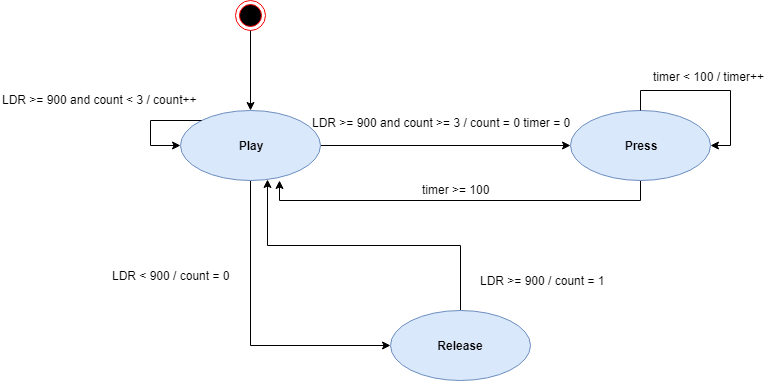

The diagram above was exported from draw.io. Its source (the exported page's mxGraphModel, read from the mxfile embedded in the PNG):
<mxGraphModel dx="852" dy="496" grid="1" gridSize="10" guides="1" tooltips="1" connect="1" arrows="1" fold="1" page="1" pageScale="1" pageWidth="827" pageHeight="1169" math="0" shadow="0">
  <root>
    <mxCell id="0" />
    <mxCell id="1" parent="0" />
    <mxCell id="iquCGF4E8AgYO1Qa4Dre-13" style="edgeStyle=orthogonalEdgeStyle;rounded=0;orthogonalLoop=1;jettySize=auto;html=1;exitX=1;exitY=0.5;exitDx=0;exitDy=0;entryX=0;entryY=0.5;entryDx=0;entryDy=0;" edge="1" parent="1" source="iquCGF4E8AgYO1Qa4Dre-1" target="iquCGF4E8AgYO1Qa4Dre-2">
      <mxGeometry relative="1" as="geometry" />
    </mxCell>
    <mxCell id="iquCGF4E8AgYO1Qa4Dre-15" style="edgeStyle=orthogonalEdgeStyle;rounded=0;orthogonalLoop=1;jettySize=auto;html=1;exitX=0.5;exitY=1;exitDx=0;exitDy=0;entryX=0;entryY=0.5;entryDx=0;entryDy=0;" edge="1" parent="1" source="iquCGF4E8AgYO1Qa4Dre-1" target="iquCGF4E8AgYO1Qa4Dre-3">
      <mxGeometry relative="1" as="geometry" />
    </mxCell>
    <mxCell id="iquCGF4E8AgYO1Qa4Dre-1" value="&lt;b&gt;Play&lt;/b&gt;" style="ellipse;whiteSpace=wrap;html=1;fillColor=#dae8fc;strokeColor=#6c8ebf;" vertex="1" parent="1">
      <mxGeometry x="200" y="200" width="140" height="70" as="geometry" />
    </mxCell>
    <mxCell id="iquCGF4E8AgYO1Qa4Dre-21" style="edgeStyle=orthogonalEdgeStyle;rounded=0;orthogonalLoop=1;jettySize=auto;html=1;exitX=0.5;exitY=1;exitDx=0;exitDy=0;entryX=0.707;entryY=1;entryDx=0;entryDy=0;entryPerimeter=0;" edge="1" parent="1" source="iquCGF4E8AgYO1Qa4Dre-2" target="iquCGF4E8AgYO1Qa4Dre-1">
      <mxGeometry relative="1" as="geometry" />
    </mxCell>
    <mxCell id="iquCGF4E8AgYO1Qa4Dre-2" value="&lt;b&gt;Press&lt;/b&gt;" style="ellipse;whiteSpace=wrap;html=1;fillColor=#dae8fc;strokeColor=#6c8ebf;" vertex="1" parent="1">
      <mxGeometry x="590" y="200" width="140" height="70" as="geometry" />
    </mxCell>
    <mxCell id="iquCGF4E8AgYO1Qa4Dre-28" style="edgeStyle=orthogonalEdgeStyle;rounded=0;orthogonalLoop=1;jettySize=auto;html=1;exitX=0.5;exitY=0;exitDx=0;exitDy=0;entryX=0.621;entryY=0.986;entryDx=0;entryDy=0;entryPerimeter=0;" edge="1" parent="1" source="iquCGF4E8AgYO1Qa4Dre-3" target="iquCGF4E8AgYO1Qa4Dre-1">
      <mxGeometry relative="1" as="geometry" />
    </mxCell>
    <mxCell id="iquCGF4E8AgYO1Qa4Dre-3" value="&lt;b&gt;Release&lt;/b&gt;" style="ellipse;whiteSpace=wrap;html=1;fillColor=#dae8fc;strokeColor=#6c8ebf;" vertex="1" parent="1">
      <mxGeometry x="410" y="400" width="140" height="70" as="geometry" />
    </mxCell>
    <mxCell id="iquCGF4E8AgYO1Qa4Dre-4" value="" style="ellipse;html=1;shape=endState;fillColor=#000000;strokeColor=#ff0000;" vertex="1" parent="1">
      <mxGeometry x="255" y="90" width="30" height="30" as="geometry" />
    </mxCell>
    <mxCell id="iquCGF4E8AgYO1Qa4Dre-7" value="" style="endArrow=classic;html=1;exitX=0.5;exitY=1;exitDx=0;exitDy=0;entryX=0.5;entryY=0;entryDx=0;entryDy=0;" edge="1" parent="1" source="iquCGF4E8AgYO1Qa4Dre-4" target="iquCGF4E8AgYO1Qa4Dre-1">
      <mxGeometry width="50" height="50" relative="1" as="geometry">
        <mxPoint x="200" y="190" as="sourcePoint" />
        <mxPoint x="250" y="140" as="targetPoint" />
      </mxGeometry>
    </mxCell>
    <mxCell id="iquCGF4E8AgYO1Qa4Dre-9" style="edgeStyle=orthogonalEdgeStyle;rounded=0;orthogonalLoop=1;jettySize=auto;html=1;exitX=0;exitY=0;exitDx=0;exitDy=0;entryX=0;entryY=0.5;entryDx=0;entryDy=0;" edge="1" parent="1" source="iquCGF4E8AgYO1Qa4Dre-1" target="iquCGF4E8AgYO1Qa4Dre-1">
      <mxGeometry relative="1" as="geometry">
        <Array as="points">
          <mxPoint x="170" y="210" />
          <mxPoint x="170" y="235" />
        </Array>
      </mxGeometry>
    </mxCell>
    <mxCell id="iquCGF4E8AgYO1Qa4Dre-10" value="LDR &amp;gt;= 900 and count &amp;lt; 3 / count++" style="text;html=1;resizable=0;points=[];autosize=1;align=left;verticalAlign=top;spacingTop=-4;" vertex="1" parent="1">
      <mxGeometry x="20" y="180" width="210" height="20" as="geometry" />
    </mxCell>
    <mxCell id="iquCGF4E8AgYO1Qa4Dre-14" value="LDR &amp;gt;= 900 and count &amp;gt;= 3 / count = 0 timer = 0" style="text;html=1;resizable=0;points=[];autosize=1;align=left;verticalAlign=top;spacingTop=-4;" vertex="1" parent="1">
      <mxGeometry x="330" y="203" width="270" height="20" as="geometry" />
    </mxCell>
    <mxCell id="iquCGF4E8AgYO1Qa4Dre-22" style="edgeStyle=orthogonalEdgeStyle;rounded=0;orthogonalLoop=1;jettySize=auto;html=1;exitX=0.5;exitY=0;exitDx=0;exitDy=0;entryX=1;entryY=0.5;entryDx=0;entryDy=0;" edge="1" parent="1" source="iquCGF4E8AgYO1Qa4Dre-2" target="iquCGF4E8AgYO1Qa4Dre-2">
      <mxGeometry relative="1" as="geometry" />
    </mxCell>
    <mxCell id="iquCGF4E8AgYO1Qa4Dre-23" value="timer &amp;lt; 100 / timer++" style="text;html=1;resizable=0;points=[];autosize=1;align=left;verticalAlign=top;spacingTop=-4;" vertex="1" parent="1">
      <mxGeometry x="671" y="157" width="130" height="20" as="geometry" />
    </mxCell>
    <mxCell id="iquCGF4E8AgYO1Qa4Dre-27" value="timer &amp;gt;= 100" style="text;html=1;resizable=0;points=[];autosize=1;align=left;verticalAlign=top;spacingTop=-4;" vertex="1" parent="1">
      <mxGeometry x="440" y="270" width="80" height="20" as="geometry" />
    </mxCell>
    <mxCell id="iquCGF4E8AgYO1Qa4Dre-29" value="LDR &amp;lt; 900 / count = 0" style="text;html=1;resizable=0;points=[];autosize=1;align=left;verticalAlign=top;spacingTop=-4;" vertex="1" parent="1">
      <mxGeometry x="130" y="356" width="130" height="20" as="geometry" />
    </mxCell>
    <mxCell id="iquCGF4E8AgYO1Qa4Dre-30" value="LDR &amp;gt;= 900 / count = 1" style="text;html=1;resizable=0;points=[];autosize=1;align=left;verticalAlign=top;spacingTop=-4;" vertex="1" parent="1">
      <mxGeometry x="498" y="361" width="140" height="20" as="geometry" />
    </mxCell>
  </root>
</mxGraphModel>